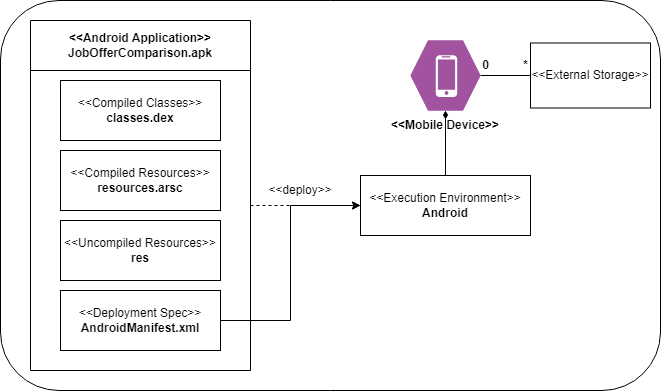

The diagram above was exported from draw.io. Its source (the exported page's mxGraphModel, read from the mxfile embedded in the PNG):
<mxGraphModel dx="1050" dy="522" grid="1" gridSize="10" guides="1" tooltips="1" connect="1" arrows="1" fold="1" page="1" pageScale="1" pageWidth="827" pageHeight="1169" math="0" shadow="0">
  <root>
    <mxCell id="0" />
    <mxCell id="1" parent="0" />
    <mxCell id="SkQeDxPi11L7KLoF_pdx-28" value="" style="rounded=1;whiteSpace=wrap;html=1;" vertex="1" parent="1">
      <mxGeometry x="90" y="90" width="660" height="390" as="geometry" />
    </mxCell>
    <mxCell id="SkQeDxPi11L7KLoF_pdx-17" value="" style="edgeStyle=orthogonalEdgeStyle;rounded=0;orthogonalLoop=1;jettySize=auto;html=1;dashed=1;" edge="1" parent="1" source="SkQeDxPi11L7KLoF_pdx-3" target="SkQeDxPi11L7KLoF_pdx-15">
      <mxGeometry relative="1" as="geometry">
        <Array as="points">
          <mxPoint x="370" y="295" />
          <mxPoint x="370" y="295" />
        </Array>
      </mxGeometry>
    </mxCell>
    <mxCell id="SkQeDxPi11L7KLoF_pdx-3" value="&amp;lt;&amp;lt;Android Application&amp;gt;&amp;gt;&lt;br&gt;JobOfferComparison.apk" style="swimlane;whiteSpace=wrap;html=1;startSize=50;" vertex="1" parent="1">
      <mxGeometry x="120" y="110" width="220" height="350" as="geometry" />
    </mxCell>
    <mxCell id="SkQeDxPi11L7KLoF_pdx-8" value="&amp;lt;&amp;lt;Compiled Classes&amp;gt;&amp;gt;&lt;br&gt;&lt;b&gt;classes.dex&lt;/b&gt;" style="rounded=0;whiteSpace=wrap;html=1;" vertex="1" parent="SkQeDxPi11L7KLoF_pdx-3">
      <mxGeometry x="30" y="60" width="160" height="60" as="geometry" />
    </mxCell>
    <mxCell id="SkQeDxPi11L7KLoF_pdx-9" value="&amp;lt;&amp;lt;Compiled Resources&amp;gt;&amp;gt;&lt;br&gt;&lt;b&gt;resources.arsc&lt;/b&gt;" style="rounded=0;whiteSpace=wrap;html=1;" vertex="1" parent="SkQeDxPi11L7KLoF_pdx-3">
      <mxGeometry x="30" y="130" width="160" height="60" as="geometry" />
    </mxCell>
    <mxCell id="SkQeDxPi11L7KLoF_pdx-13" value="&amp;lt;&amp;lt;Uncompiled Resources&amp;gt;&amp;gt;&lt;br&gt;&lt;b&gt;res&lt;/b&gt;" style="rounded=0;whiteSpace=wrap;html=1;" vertex="1" parent="SkQeDxPi11L7KLoF_pdx-3">
      <mxGeometry x="30" y="200" width="160" height="60" as="geometry" />
    </mxCell>
    <mxCell id="SkQeDxPi11L7KLoF_pdx-14" value="&amp;lt;&amp;lt;Deployment Spec&amp;gt;&amp;gt;&lt;br&gt;&lt;b&gt;AndroidManifest.xml&lt;/b&gt;" style="rounded=0;whiteSpace=wrap;html=1;" vertex="1" parent="SkQeDxPi11L7KLoF_pdx-3">
      <mxGeometry x="30" y="270" width="160" height="60" as="geometry" />
    </mxCell>
    <mxCell id="SkQeDxPi11L7KLoF_pdx-15" value="&amp;lt;&amp;lt;Execution Environment&amp;gt;&amp;gt;&lt;br style=&quot;--tw-border-spacing-x: 0; --tw-border-spacing-y: 0; --tw-translate-x: 0; --tw-translate-y: 0; --tw-rotate: 0; --tw-skew-x: 0; --tw-skew-y: 0; --tw-scale-x: 1; --tw-scale-y: 1; --tw-pan-x: ; --tw-pan-y: ; --tw-pinch-zoom: ; --tw-scroll-snap-strictness: proximity; --tw-gradient-from-position: ; --tw-gradient-via-position: ; --tw-gradient-to-position: ; --tw-ordinal: ; --tw-slashed-zero: ; --tw-numeric-figure: ; --tw-numeric-spacing: ; --tw-numeric-fraction: ; --tw-ring-inset: ; --tw-ring-offset-width: 0px; --tw-ring-offset-color: #fff; --tw-ring-color: rgb(59 130 246 / .5); --tw-ring-offset-shadow: 0 0 #0000; --tw-ring-shadow: 0 0 #0000; --tw-shadow: 0 0 #0000; --tw-shadow-colored: 0 0 #0000; --tw-blur: ; --tw-brightness: ; --tw-contrast: ; --tw-grayscale: ; --tw-hue-rotate: ; --tw-invert: ; --tw-saturate: ; --tw-sepia: ; --tw-drop-shadow: ; --tw-backdrop-blur: ; --tw-backdrop-brightness: ; --tw-backdrop-contrast: ; --tw-backdrop-grayscale: ; --tw-backdrop-hue-rotate: ; --tw-backdrop-invert: ; --tw-backdrop-opacity: ; --tw-backdrop-saturate: ; --tw-backdrop-sepia: ; border-color: var(--border-color);&quot;&gt;&lt;b&gt;Android&lt;/b&gt;" style="rounded=0;whiteSpace=wrap;html=1;" vertex="1" parent="1">
      <mxGeometry x="450" y="265" width="170" height="60" as="geometry" />
    </mxCell>
    <mxCell id="SkQeDxPi11L7KLoF_pdx-16" style="edgeStyle=orthogonalEdgeStyle;rounded=0;orthogonalLoop=1;jettySize=auto;html=1;entryX=0;entryY=0.5;entryDx=0;entryDy=0;" edge="1" parent="1" source="SkQeDxPi11L7KLoF_pdx-14" target="SkQeDxPi11L7KLoF_pdx-15">
      <mxGeometry relative="1" as="geometry" />
    </mxCell>
    <mxCell id="SkQeDxPi11L7KLoF_pdx-20" value="&amp;lt;&amp;lt;deploy&amp;gt;&amp;gt;" style="text;html=1;strokeColor=none;fillColor=none;align=center;verticalAlign=middle;whiteSpace=wrap;rounded=0;" vertex="1" parent="1">
      <mxGeometry x="360" y="265" width="60" height="30" as="geometry" />
    </mxCell>
    <mxCell id="SkQeDxPi11L7KLoF_pdx-25" style="edgeStyle=orthogonalEdgeStyle;rounded=0;orthogonalLoop=1;jettySize=auto;html=1;entryX=0;entryY=0.5;entryDx=0;entryDy=0;endArrow=none;endFill=0;" edge="1" parent="1" source="SkQeDxPi11L7KLoF_pdx-21" target="SkQeDxPi11L7KLoF_pdx-23">
      <mxGeometry relative="1" as="geometry" />
    </mxCell>
    <mxCell id="SkQeDxPi11L7KLoF_pdx-21" value="" style="verticalLabelPosition=bottom;sketch=0;html=1;fillColor=#A153A0;strokeColor=#ffffff;verticalAlign=top;align=center;points=[[0,0.5,0],[0.125,0.25,0],[0.25,0,0],[0.5,0,0],[0.75,0,0],[0.875,0.25,0],[1,0.5,0],[0.875,0.75,0],[0.75,1,0],[0.5,1,0],[0.125,0.75,0]];pointerEvents=1;shape=mxgraph.cisco_safe.compositeIcon;bgIcon=mxgraph.cisco_safe.design.blank_device;resIcon=mxgraph.cisco_safe.design.mobile_device;" vertex="1" parent="1">
      <mxGeometry x="500" y="130" width="70" height="70" as="geometry" />
    </mxCell>
    <mxCell id="SkQeDxPi11L7KLoF_pdx-23" value="&amp;lt;&amp;lt;External Storage&amp;gt;&amp;gt;" style="rounded=0;whiteSpace=wrap;html=1;" vertex="1" parent="1">
      <mxGeometry x="620" y="132.5" width="120" height="65" as="geometry" />
    </mxCell>
    <mxCell id="SkQeDxPi11L7KLoF_pdx-24" style="edgeStyle=orthogonalEdgeStyle;rounded=0;orthogonalLoop=1;jettySize=auto;html=1;entryX=0.5;entryY=1;entryDx=0;entryDy=0;entryPerimeter=0;endArrow=diamondThin;endFill=1;" edge="1" parent="1" source="SkQeDxPi11L7KLoF_pdx-15" target="SkQeDxPi11L7KLoF_pdx-21">
      <mxGeometry relative="1" as="geometry" />
    </mxCell>
    <mxCell id="SkQeDxPi11L7KLoF_pdx-26" value="&lt;b&gt;0&lt;/b&gt;" style="text;html=1;align=center;verticalAlign=middle;resizable=0;points=[];autosize=1;strokeColor=none;fillColor=none;" vertex="1" parent="1">
      <mxGeometry x="560" y="140" width="30" height="30" as="geometry" />
    </mxCell>
    <mxCell id="SkQeDxPi11L7KLoF_pdx-27" value="&lt;b&gt;*&lt;/b&gt;" style="text;html=1;align=center;verticalAlign=middle;resizable=0;points=[];autosize=1;strokeColor=none;fillColor=none;" vertex="1" parent="1">
      <mxGeometry x="600" y="140" width="30" height="30" as="geometry" />
    </mxCell>
    <mxCell id="SkQeDxPi11L7KLoF_pdx-29" value="&lt;b&gt;&amp;lt;&amp;lt;Mobile Device&amp;gt;&amp;gt;&lt;/b&gt;" style="text;html=1;strokeColor=none;fillColor=none;align=center;verticalAlign=middle;whiteSpace=wrap;rounded=0;" vertex="1" parent="1">
      <mxGeometry x="470" y="200" width="130" height="30" as="geometry" />
    </mxCell>
  </root>
</mxGraphModel>